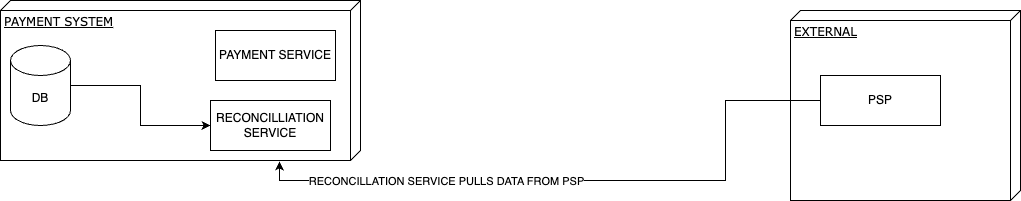

The diagram above was exported from draw.io. Its source (the exported page's mxGraphModel, read from the mxfile embedded in the PNG):
<mxGraphModel dx="2074" dy="1145" grid="1" gridSize="10" guides="1" tooltips="1" connect="1" arrows="1" fold="1" page="1" pageScale="1" pageWidth="827" pageHeight="1169" background="#ffffff" math="0" shadow="0">
  <root>
    <mxCell id="0" />
    <mxCell id="1" parent="0" />
    <mxCell id="hXV19hjh0K8MrIKUFGuI-1" value="PAYMENT SYSTEM" style="verticalAlign=top;align=left;spacingTop=8;spacingLeft=2;spacingRight=12;shape=cube;size=10;direction=south;fontStyle=4;html=1;rounded=0;shadow=0;comic=0;labelBackgroundColor=none;strokeWidth=1;fontFamily=Verdana;fontSize=12" vertex="1" parent="1">
      <mxGeometry x="40" y="470" width="360" height="160" as="geometry" />
    </mxCell>
    <mxCell id="hXV19hjh0K8MrIKUFGuI-2" value="EXTERNAL" style="verticalAlign=top;align=left;spacingTop=8;spacingLeft=2;spacingRight=12;shape=cube;size=10;direction=south;fontStyle=4;html=1;rounded=0;shadow=0;comic=0;labelBackgroundColor=none;strokeWidth=1;fontFamily=Verdana;fontSize=12" vertex="1" parent="1">
      <mxGeometry x="830" y="480" width="230" height="190" as="geometry" />
    </mxCell>
    <mxCell id="hXV19hjh0K8MrIKUFGuI-3" value="PSP" style="rounded=0;whiteSpace=wrap;html=1;" vertex="1" parent="1">
      <mxGeometry x="860" y="545" width="120" height="50" as="geometry" />
    </mxCell>
    <mxCell id="hXV19hjh0K8MrIKUFGuI-4" value="PAYMENT SERVICE" style="rounded=0;whiteSpace=wrap;html=1;" vertex="1" parent="1">
      <mxGeometry x="255" y="500" width="120" height="50" as="geometry" />
    </mxCell>
    <mxCell id="hXV19hjh0K8MrIKUFGuI-29" style="edgeStyle=orthogonalEdgeStyle;rounded=0;orthogonalLoop=1;jettySize=auto;html=1;entryX=0;entryY=0.5;entryDx=0;entryDy=0;" edge="1" parent="1" source="hXV19hjh0K8MrIKUFGuI-5" target="hXV19hjh0K8MrIKUFGuI-28">
      <mxGeometry relative="1" as="geometry" />
    </mxCell>
    <mxCell id="hXV19hjh0K8MrIKUFGuI-5" value="DB" style="shape=cylinder3;whiteSpace=wrap;html=1;boundedLbl=1;backgroundOutline=1;size=15;" vertex="1" parent="1">
      <mxGeometry x="50" y="515" width="60" height="80" as="geometry" />
    </mxCell>
    <mxCell id="hXV19hjh0K8MrIKUFGuI-28" value="RECONCILLIATION SERVICE" style="rounded=0;whiteSpace=wrap;html=1;" vertex="1" parent="1">
      <mxGeometry x="250" y="570" width="120" height="50" as="geometry" />
    </mxCell>
    <mxCell id="hXV19hjh0K8MrIKUFGuI-30" style="edgeStyle=orthogonalEdgeStyle;rounded=0;orthogonalLoop=1;jettySize=auto;html=1;entryX=1.006;entryY=0.225;entryDx=0;entryDy=0;entryPerimeter=0;" edge="1" parent="1" source="hXV19hjh0K8MrIKUFGuI-3" target="hXV19hjh0K8MrIKUFGuI-1">
      <mxGeometry relative="1" as="geometry">
        <Array as="points">
          <mxPoint x="765" y="570" />
          <mxPoint x="765" y="650" />
          <mxPoint x="319" y="650" />
        </Array>
      </mxGeometry>
    </mxCell>
    <mxCell id="hXV19hjh0K8MrIKUFGuI-31" value="RECONCILLATION SERVICE PULLS DATA FROM PSP" style="edgeLabel;html=1;align=center;verticalAlign=middle;resizable=0;points=[];" vertex="1" connectable="0" parent="hXV19hjh0K8MrIKUFGuI-30">
      <mxGeometry x="0.4219" relative="1" as="geometry">
        <mxPoint as="offset" />
      </mxGeometry>
    </mxCell>
  </root>
</mxGraphModel>